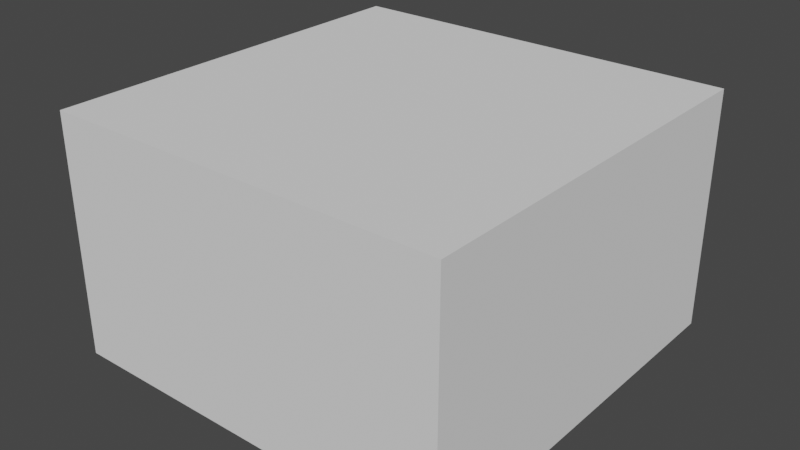 # Source: Wall.blend  (saved by Blender 2.83.19; exported with 4.5.12 LTS)
import bpy
from mathutils import Matrix  # noqa: F401  (used for matrix-valued properties, if any)

bpy.ops.wm.read_factory_settings(use_empty=True)
scene = bpy.context.scene
scene.name = 'Scene'

# ---- collections
col_collection = bpy.data.collections.new('Collection'); scene.collection.children.link(col_collection)

# ---- world
world_world = bpy.data.worlds.new('World'); scene.world = world_world
world_world.use_nodes = True; world_world.node_tree.nodes.clear()
_N = world_world.node_tree.nodes; _L = world_world.node_tree.links
n0 = _N.new('ShaderNodeOutputWorld'); n0.name = 'World Output'; n0.location = (300, 300)
n1 = _N.new('ShaderNodeBackground'); n1.name = 'Background'; n1.location = (10, 300)
n1.inputs[0].default_value = (0.05088, 0.05088, 0.05088, 1.0)
_L.new(n1.outputs[0], n0.inputs[0])
n0.is_active_output = True
world_world.color = (0.05088, 0.05088, 0.05088)
world_world.use_sun_shadow = False
world_world.sun_shadow_jitter_overblur = 0.0

# ---- meshes
me_cube = bpy.data.meshes.new('Cube')
me_cube.from_pydata([(-2.5, -2.5, 0.0), (-2.5, -2.5, 3.0), (-2.5, 2.5, 0.0), (-2.5, 2.5, 3.0), (2.5, -2.5, 0.0), (2.5, -2.5, 3.0), (2.5, 2.5, 0.0), (2.5, 2.5, 3.0)], [], [(0, 1, 3, 2), (2, 3, 7, 6), (6, 7, 5, 4), (4, 5, 1, 0), (2, 6, 4, 0), (7, 3, 1, 5)])
_uv = me_cube.uv_layers.new(name='UVMap')
_uv.uv.foreach_set('vector', [0.375, 0.0, 0.625, 0.0, 0.625, 0.25, 0.375, 0.25, 0.375, 0.25, 0.625, 0.25, 0.625, 0.5, 0.375, 0.5, 0.375, 0.5, 0.625, 0.5, 0.625, 0.75, 0.375, 0.75, 0.375, 0.75, 0.625, 0.75, 0.625, 1.0, 0.375, 1.0, 0.125, 0.5, 0.375, 0.5, 0.375, 0.75, 0.125, 0.75, 0.625, 0.5, 0.875, 0.5, 0.875, 0.75, 0.625, 0.75])
me_cube.use_remesh_fix_poles = True
me_cube.use_remesh_preserve_attributes = False
me_cube.use_mirror_vertex_groups = False
me_cube.update()

# ---- objects
ob_cube = bpy.data.objects.new('Cube', me_cube)

# ---- transforms, parenting, visibility, modifiers, constraints
ob_cube.location = (0.0, 0.0, 0.0)
ob_cube.lineart.crease_threshold = 0.0

# ---- collection membership
col_collection.objects.link(ob_cube)

# ---- scene / render settings (as saved in the file)
scene.frame_start = 1; scene.frame_end = 250; scene.frame_set(1)
scene.render.engine = 'BLENDER_EEVEE_NEXT'
scene.cycles.use_denoising = False
scene.cycles.samples = 128
scene.cycles.sampling_pattern = 'TABULATED_SOBOL'
scene.cycles.use_adaptive_sampling = False
scene.cycles.use_light_tree = False
scene.view_settings.view_transform = 'Filmic'
bpy.context.view_layer.update()

# ---- added for rendering (the .blend has no active camera and no usable light): camera, sun
cam_auto = bpy.data.cameras.new('AutoCamera')
cam_auto.lens = 50.0
cam_auto.sensor_width = 36.0
cam_auto.clip_end = 1000.0
ob_auto_camera = bpy.data.objects.new('AutoCamera', cam_auto)
scene.collection.objects.link(ob_auto_camera)
ob_auto_camera.location = (7.10678, -8.52814, 7.18543)
ob_auto_camera.rotation_euler = (1.09748, -7.21219e-08, 0.694738)
scene.camera = ob_auto_camera
light_auto_sun = bpy.data.lights.new('AutoSun', 'SUN')
light_auto_sun.energy = 3.0
light_auto_sun.angle = 0.0523599
ob_auto_sun = bpy.data.objects.new('AutoSun', light_auto_sun)
scene.collection.objects.link(ob_auto_sun)
ob_auto_sun.rotation_euler = (0.872665, 0.174533, 0.523599)
bpy.context.view_layer.update()
